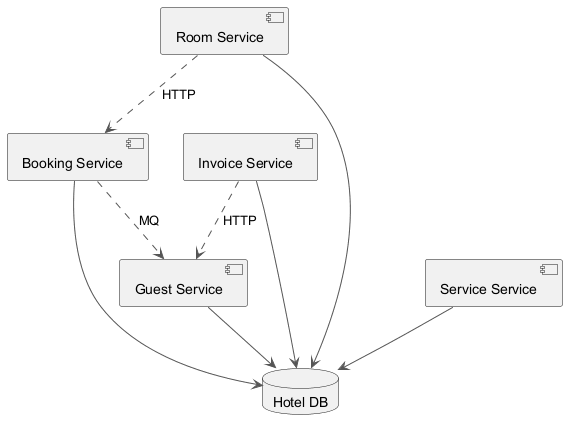

The diagram above was rendered by PlantUML. Its source (embedded in the PNG):
@startuml
skinparam backgroundColor #FFFFFF
skinparam classBackgroundColor #F1F8E9
skinparam classBorderColor #33691E
skinparam ArrowColor #555555
component "Booking Service" as C_BookingService
component "Invoice Service" as C_InvoiceService
component "Room Service" as C_RoomService
component "Guest Service" as C_GuestService
component "Service Service" as C_ServiceService
database "Hotel DB" as DB_hotel
C_BookingService --> DB_hotel
C_InvoiceService --> DB_hotel
C_RoomService --> DB_hotel
C_GuestService --> DB_hotel
C_ServiceService --> DB_hotel
C_BookingService ..> C_GuestService : MQ
C_InvoiceService ..> C_GuestService : HTTP
C_RoomService ..> C_BookingService : HTTP
@enduml